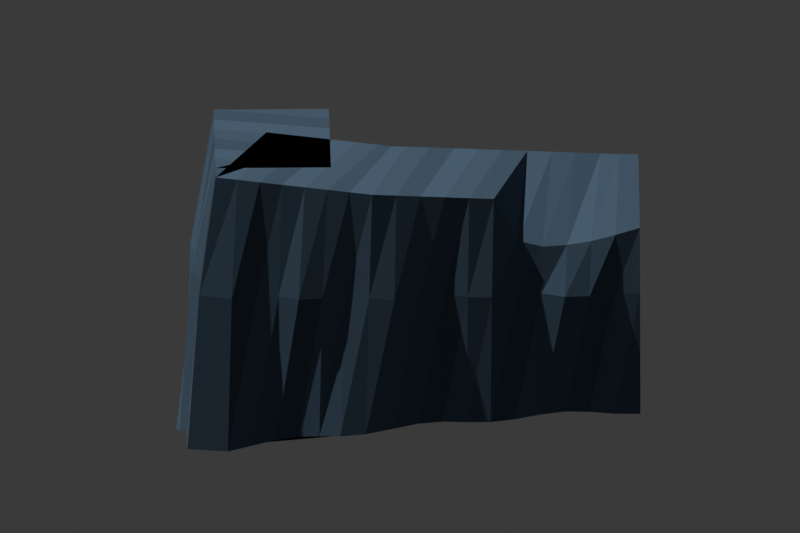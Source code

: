 # Source: old-city-support-r01.blend  (saved by Blender 5.2.44; exported with 4.5.12 LTS)
import bpy
from mathutils import Matrix  # noqa: F401  (used for matrix-valued properties, if any)

bpy.ops.wm.read_factory_settings(use_empty=True)
scene = bpy.context.scene
scene.name = 'TigerMessenger_Old_City_Support_Review'

# ---- materials (node trees are filled in below, after node groups)
mat_old_city_slate_0 = bpy.data.materials.new('Old city slate 0')
mat_old_city_slate_0.diffuse_color = (0.0756, 0.1218, 0.1806, 1.0)
mat_old_city_slate_1 = bpy.data.materials.new('Old city slate 1')
mat_old_city_slate_1.diffuse_color = (0.09, 0.145, 0.215, 1.0)
mat_old_city_slate_2 = bpy.data.materials.new('Old city slate 2')
mat_old_city_slate_2.diffuse_color = (0.1017, 0.1638, 0.243, 1.0)

# ---- material node trees
mat_old_city_slate_0.use_nodes = True; mat_old_city_slate_0.node_tree.nodes.clear()
_N = mat_old_city_slate_0.node_tree.nodes; _L = mat_old_city_slate_0.node_tree.links
n0 = _N.new('ShaderNodeBsdfPrincipled'); n0.name = 'Principled BSDF'; n0.location = (-200, 100)
n0.inputs[0].default_value = (0.0756, 0.1218, 0.1806, 1.0)
n0.inputs[2].default_value = 0.96
n0.inputs[10].default_value = 0.005
n1 = _N.new('ShaderNodeOutputMaterial'); n1.name = 'Material Output'; n1.location = (200, 100)
_L.new(n0.outputs[0], n1.inputs[0])
n1.is_active_output = True
mat_old_city_slate_1.use_nodes = True; mat_old_city_slate_1.node_tree.nodes.clear()
_N = mat_old_city_slate_1.node_tree.nodes; _L = mat_old_city_slate_1.node_tree.links
n0 = _N.new('ShaderNodeBsdfPrincipled'); n0.name = 'Principled BSDF'; n0.location = (-200, 100)
n0.inputs[0].default_value = (0.09, 0.145, 0.215, 1.0)
n0.inputs[2].default_value = 0.96
n0.inputs[10].default_value = 0.005
n1 = _N.new('ShaderNodeOutputMaterial'); n1.name = 'Material Output'; n1.location = (200, 100)
_L.new(n0.outputs[0], n1.inputs[0])
n1.is_active_output = True
mat_old_city_slate_2.use_nodes = True; mat_old_city_slate_2.node_tree.nodes.clear()
_N = mat_old_city_slate_2.node_tree.nodes; _L = mat_old_city_slate_2.node_tree.links
n0 = _N.new('ShaderNodeBsdfPrincipled'); n0.name = 'Principled BSDF'; n0.location = (-200, 100)
n0.inputs[0].default_value = (0.1017, 0.1638, 0.243, 1.0)
n0.inputs[2].default_value = 0.96
n0.inputs[10].default_value = 0.005
n1 = _N.new('ShaderNodeOutputMaterial'); n1.name = 'Material Output'; n1.location = (200, 100)
_L.new(n0.outputs[0], n1.inputs[0])
n1.is_active_output = True

# ---- world
world_spur_blue_world = bpy.data.worlds.new('Spur blue world'); scene.world = world_spur_blue_world
world_spur_blue_world.use_nodes = True; world_spur_blue_world.node_tree.nodes.clear()
_N = world_spur_blue_world.node_tree.nodes; _L = world_spur_blue_world.node_tree.links
n0 = _N.new('ShaderNodeBackground'); n0.name = 'Background'; n0.location = (-200, 100)
n0.inputs[0].default_value = (0.05, 0.05, 0.05, 1.0)
n1 = _N.new('ShaderNodeOutputWorld'); n1.name = 'World Output'; n1.location = (200, 100)
_L.new(n0.outputs[0], n1.inputs[0])
n1.is_active_output = True
world_spur_blue_world.color = (0.08, 0.12, 0.18)

# ---- cameras
cam_spur_camera = bpy.data.cameras.new('Spur camera')
cam_spur_camera.type = 'ORTHO'
cam_spur_camera.ortho_scale = 48.0

# ---- lights
light_spur_sunlight = bpy.data.lights.new('Spur sunlight', 'SUN')
light_spur_sunlight.energy = 2.0

# ---- meshes
me_old_city_coastal_rock_spur = bpy.data.meshes.new('Old city coastal rock spur')
me_old_city_coastal_rock_spur.from_pydata([(-41.86, -12.62, 4.15), (-38.4, -18.62, 2.512), (-37.91, -19.48, -1.4), (-37.27, -20.59, -8.757), (-41.86, -12.62, -8.757), (-42.84, -13.2, 4.15), (-39.67, -19.35, 2.044), (-39.33, -20.02, -1.429), (-38.71, -21.22, -8.825), (-42.84, -13.2, -8.825), (-43.87, -13.66, 4.15), (-41.0, -19.95, 1.575), (-40.48, -21.09, -1.482), (-40.3, -21.49, -8.948), (-43.87, -13.66, -8.948), (-45.21, -14.27, 4.15), (-42.34, -20.56, 1.263), (-41.77, -21.8, -1.541), (-41.72, -21.91, -9.086), (-45.21, -14.27, -9.086), (-46.54, -14.88, 4.15), (-43.67, -21.17, 1.107), (-43.32, -21.93, -1.607), (-42.96, -22.73, -9.238), (-46.54, -14.88, -9.238), (-47.88, -15.49, 4.15), (-45.0, -21.78, 1.419), (-44.65, -22.56, -1.678), (-44.12, -23.72, -9.403), (-47.88, -15.49, -9.403), (-49.21, -16.09, 4.15), (-46.34, -22.39, 4.15), (-45.77, -23.64, -1.755), (-45.4, -24.46, -9.584), (-49.21, -16.09, -9.584), (-50.55, -16.7, 4.15), (-47.67, -23.0, 4.15), (-47.17, -24.11, -1.839), (-46.85, -24.81, -9.778), (-50.55, -16.7, -9.778), (-51.88, -17.31, 4.15), (-49.01, -23.61, 4.15), (-48.7, -24.28, -1.929), (-48.35, -25.05, -9.987), (-51.88, -17.31, -9.987), (-53.21, -17.92, 4.15), (-50.34, -24.22, 4.15), (-49.92, -25.15, -2.025), (-49.72, -25.59, -10.21), (-53.21, -17.92, -10.21), (-54.55, -18.53, 4.15), (-51.68, -24.82, 4.15), (-51.08, -26.13, -2.127), (-50.92, -26.49, -10.45), (-54.55, -18.53, -10.45), (-55.33, -18.91, 4.15), (-53.0, -25.43, 4.15), (-52.65, -26.42, -2.235), (-52.26, -27.52, -10.7), (-55.33, -18.91, -10.7), (-56.08, -19.08, 4.15), (-54.35, -25.78, 4.15), (-54.16, -26.49, -2.373), (-53.79, -27.94, -11.02), (-56.08, -19.08, -11.02), (-57.43, -19.43, 4.15), (-55.7, -26.13, 4.15), (-55.39, -27.29, -2.517), (-55.23, -27.93, -11.35), (-57.43, -19.43, -11.35), (-58.78, -19.78, 4.15), (-57.04, -26.48, 4.15), (-56.7, -27.82, -2.667), (-56.66, -27.95, -11.7), (-58.78, -19.78, -11.7), (-60.13, -20.13, 4.15), (-58.39, -26.83, 4.15), (-58.17, -27.68, -2.822), (-58.0, -28.34, -12.06), (-60.13, -20.13, -12.06), (-61.48, -20.48, 4.15), (-59.74, -27.18, 4.15), (-59.54, -27.97, -2.983), (-59.25, -29.08, -12.44), (-61.48, -20.48, -12.44), (-62.83, -20.83, 4.15), (-61.09, -27.53, 4.15), (-60.75, -28.83, -3.151), (-60.52, -29.72, -12.83), (-62.83, -20.83, -12.83), (-59.75, -21.48, 4.15), (-62.39, -27.88, 4.15), (-62.87, -29.05, -3.324), (-63.21, -29.87, -13.23), (-59.75, -21.48, -13.23), (-57.04, -23.26, 4.15), (-63.04, -26.72, 4.15), (-63.7, -27.11, -3.524), (-64.54, -27.59, -13.7), (-57.04, -23.26, -13.7), (-57.73, -22.07, 4.15), (-63.72, -25.53, 4.15), (-64.57, -26.02, -3.729), (-65.01, -26.27, -14.17), (-57.73, -22.07, -14.17), (-58.42, -20.88, 4.15), (-64.41, -24.34, 4.15), (-65.65, -25.05, -3.941), (-65.85, -25.17, -14.67), (-58.42, -20.88, -14.67), (-59.11, -19.69, 4.15), (-65.1, -23.15, 4.15), (-66.05, -23.7, -4.159), (-66.9, -24.19, -15.17), (-59.11, -19.69, -15.17), (-59.79, -18.5, 4.15), (-65.79, -21.96, 4.15), (-66.42, -22.33, -4.384), (-67.76, -23.1, -15.7), (-59.79, -18.5, -15.7), (-60.48, -17.31, 4.15), (-66.47, -20.77, 4.15), (-67.47, -21.35, -4.615), (-68.24, -21.79, -16.23), (-60.48, -17.31, -16.23), (-61.17, -16.12, 4.15), (-67.16, -19.58, 4.15), (-68.38, -20.28, -4.852), (-68.57, -20.39, -16.78), (-61.17, -16.12, -16.78)], [], [(0, 6, 1), (0, 5, 6), (1, 7, 2), (1, 6, 7), (2, 8, 3), (2, 7, 8), (3, 9, 4), (3, 8, 9), (4, 5, 0), (4, 9, 5), (5, 11, 6), (5, 10, 11), (6, 12, 7), (6, 11, 12), (7, 13, 8), (7, 12, 13), (8, 14, 9), (8, 13, 14), (9, 10, 5), (9, 14, 10), (10, 16, 11), (10, 15, 16), (11, 17, 12), (11, 16, 17), (12, 18, 13), (12, 17, 18), (13, 19, 14), (13, 18, 19), (14, 15, 10), (14, 19, 15), (15, 21, 16), (15, 20, 21), (16, 22, 17), (16, 21, 22), (17, 23, 18), (17, 22, 23), (18, 24, 19), (18, 23, 24), (19, 20, 15), (19, 24, 20), (20, 26, 21), (20, 25, 26), (21, 27, 22), (21, 26, 27), (22, 28, 23), (22, 27, 28), (23, 29, 24), (23, 28, 29), (24, 25, 20), (24, 29, 25), (25, 31, 26), (25, 30, 31), (26, 32, 27), (26, 31, 32), (27, 33, 28), (27, 32, 33), (28, 34, 29), (28, 33, 34), (29, 30, 25), (29, 34, 30), (30, 36, 31), (30, 35, 36), (31, 37, 32), (31, 36, 37), (32, 38, 33), (32, 37, 38), (33, 39, 34), (33, 38, 39), (34, 35, 30), (34, 39, 35), (35, 41, 36), (35, 40, 41), (36, 42, 37), (36, 41, 42), (37, 43, 38), (37, 42, 43), (38, 44, 39), (38, 43, 44), (39, 40, 35), (39, 44, 40), (40, 46, 41), (40, 45, 46), (41, 47, 42), (41, 46, 47), (42, 48, 43), (42, 47, 48), (43, 49, 44), (43, 48, 49), (44, 45, 40), (44, 49, 45), (45, 51, 46), (45, 50, 51), (46, 52, 47), (46, 51, 52), (47, 53, 48), (47, 52, 53), (48, 54, 49), (48, 53, 54), (49, 50, 45), (49, 54, 50), (50, 56, 51), (50, 55, 56), (51, 57, 52), (51, 56, 57), (52, 58, 53), (52, 57, 58), (53, 59, 54), (53, 58, 59), (54, 55, 50), (54, 59, 55), (55, 61, 56), (55, 60, 61), (56, 62, 57), (56, 61, 62), (57, 63, 58), (57, 62, 63), (58, 64, 59), (58, 63, 64), (59, 60, 55), (59, 64, 60), (60, 66, 61), (60, 65, 66), (61, 67, 62), (61, 66, 67), (62, 68, 63), (62, 67, 68), (63, 69, 64), (63, 68, 69), (64, 65, 60), (64, 69, 65), (65, 71, 66), (65, 70, 71), (66, 72, 67), (66, 71, 72), (67, 73, 68), (67, 72, 73), (68, 74, 69), (68, 73, 74), (69, 70, 65), (69, 74, 70), (70, 76, 71), (70, 75, 76), (71, 77, 72), (71, 76, 77), (72, 78, 73), (72, 77, 78), (73, 79, 74), (73, 78, 79), (74, 75, 70), (74, 79, 75), (75, 81, 76), (75, 80, 81), (76, 82, 77), (76, 81, 82), (77, 83, 78), (77, 82, 83), (78, 84, 79), (78, 83, 84), (79, 80, 75), (79, 84, 80), (80, 86, 81), (80, 85, 86), (81, 87, 82), (81, 86, 87), (82, 88, 83), (82, 87, 88), (83, 89, 84), (83, 88, 89), (84, 85, 80), (84, 89, 85), (85, 91, 86), (85, 90, 91), (86, 92, 87), (86, 91, 92), (87, 93, 88), (87, 92, 93), (88, 94, 89), (88, 93, 94), (89, 90, 85), (89, 94, 90), (90, 96, 91), (90, 95, 96), (91, 97, 92), (91, 96, 97), (92, 98, 93), (92, 97, 98), (93, 99, 94), (93, 98, 99), (94, 95, 90), (94, 99, 95), (95, 101, 96), (95, 100, 101), (96, 102, 97), (96, 101, 102), (97, 103, 98), (97, 102, 103), (98, 104, 99), (98, 103, 104), (99, 100, 95), (99, 104, 100), (100, 106, 101), (100, 105, 106), (101, 107, 102), (101, 106, 107), (102, 108, 103), (102, 107, 108), (103, 109, 104), (103, 108, 109), (104, 105, 100), (104, 109, 105), (105, 111, 106), (105, 110, 111), (106, 112, 107), (106, 111, 112), (107, 113, 108), (107, 112, 113), (108, 114, 109), (108, 113, 114), (109, 110, 105), (109, 114, 110), (110, 116, 111), (110, 115, 116), (111, 117, 112), (111, 116, 117), (112, 118, 113), (112, 117, 118), (113, 119, 114), (113, 118, 119), (114, 115, 110), (114, 119, 115), (115, 121, 116), (115, 120, 121), (116, 122, 117), (116, 121, 122), (117, 123, 118), (117, 122, 123), (118, 124, 119), (118, 123, 124), (119, 120, 115), (119, 124, 120), (120, 126, 121), (120, 125, 126), (121, 127, 122), (121, 126, 127), (122, 128, 123), (122, 127, 128), (123, 129, 124), (123, 128, 129), (124, 125, 120), (124, 129, 125), (4, 0, 1, 2, 3), (125, 129, 128, 127, 126)])
me_old_city_coastal_rock_spur.polygons.foreach_set('material_index', [0, 1, 2, 0, 1, 2, 0, 1, 2, 0, 1, 2, 0, 1, 2, 0, 1, 2, 0, 1, 2, 0, 1, 2, 0, 1, 2, 0, 1, 2, 0, 1, 2, 0, 1, 2, 0, 1, 2, 0, 1, 2, 0, 1, 2, 0, 1, 2, 0, 1, 2, 0, 1, 2, 0, 1, 2, 0, 1, 2, 0, 1, 2, 0, 1, 2, 0, 1, 2, 0, 1, 2, 0, 1, 2, 0, 1, 2, 0, 1, 2, 0, 1, 2, 0, 1, 2, 0, 1, 2, 0, 1, 2, 0, 1, 2, 0, 1, 2, 0, 1, 2, 0, 1, 2, 0, 1, 2, 0, 1, 2, 0, 1, 2, 0, 1, 2, 0, 1, 2, 0, 1, 2, 0, 1, 2, 0, 1, 2, 0, 1, 2, 0, 1, 2, 0, 1, 2, 0, 1, 2, 0, 1, 2, 0, 1, 2, 0, 1, 2, 0, 1, 2, 0, 1, 2, 0, 1, 2, 0, 1, 2, 0, 1, 2, 0, 1, 2, 0, 1, 2, 0, 1, 2, 0, 1, 2, 0, 1, 2, 0, 1, 2, 0, 1, 2, 0, 1, 2, 0, 1, 2, 0, 1, 2, 0, 1, 2, 0, 1, 2, 0, 1, 2, 0, 1, 2, 0, 1, 2, 0, 1, 2, 0, 1, 2, 0, 1, 2, 0, 1, 2, 0, 1, 2, 0, 1, 2, 0, 1, 2, 0, 1, 2, 0, 1, 2, 0, 1, 2, 0, 1, 2, 0, 1, 2, 0, 1, 2, 0, 1, 2])
me_old_city_coastal_rock_spur.materials.append(mat_old_city_slate_0)
me_old_city_coastal_rock_spur.materials.append(mat_old_city_slate_1)
me_old_city_coastal_rock_spur.materials.append(mat_old_city_slate_2)
me_old_city_coastal_rock_spur.update()

# ---- objects
ob_citadel_old_city_support_spur = bpy.data.objects.new('citadel-old-city-support-spur', me_old_city_coastal_rock_spur)
ob_spur_sunlight = bpy.data.objects.new('Spur sunlight', light_spur_sunlight)
ob_spur_camera = bpy.data.objects.new('Spur camera', cam_spur_camera)

# ---- transforms, parenting, visibility, modifiers, constraints
ob_citadel_old_city_support_spur.location = (0.0, 0.0, 0.0)
ob_spur_sunlight.location = (0.0, 0.0, 0.0)
ob_spur_sunlight.rotation_euler = (0.4, -0.4, -0.6)
ob_spur_camera.location = (-24.0, -74.0, 26.0)
ob_spur_camera.rotation_euler = (1.131, 2.545e-08, 0.5087)

# ---- collection membership
scene.collection.objects.link(ob_citadel_old_city_support_spur)
scene.collection.objects.link(ob_spur_sunlight)
scene.collection.objects.link(ob_spur_camera)

# ---- scene / render settings (as saved in the file)
scene.camera = ob_spur_camera
scene.frame_start = 1; scene.frame_end = 250; scene.frame_set(1)
scene.render.engine = 'BLENDER_EEVEE_NEXT'
scene.render.image_settings.exr_codec = 'NONE'
scene.render.resolution_x = 1200
scene.render.resolution_y = 800
scene.render.use_bake_clear = False
scene.render.bake_margin = 0
scene.render.bake_bias = 0.0
scene.render.bake_samples = 0
scene.render.simplify_subdivision_render = 0
scene.render.simplify_child_particles_render = 0.0
scene.render.compositor_device = 'GPU'
scene.eevee.use_volume_custom_range = False
scene.eevee.gtao_distance = 0.0
scene.eevee.use_fast_gi = False
scene.eevee.fast_gi_thickness_near = 0.1
scene.eevee.fast_gi_thickness_far = 0.0
scene.eevee.ray_tracing_options.screen_trace_thickness = 0.1
bpy.context.view_layer.update()

